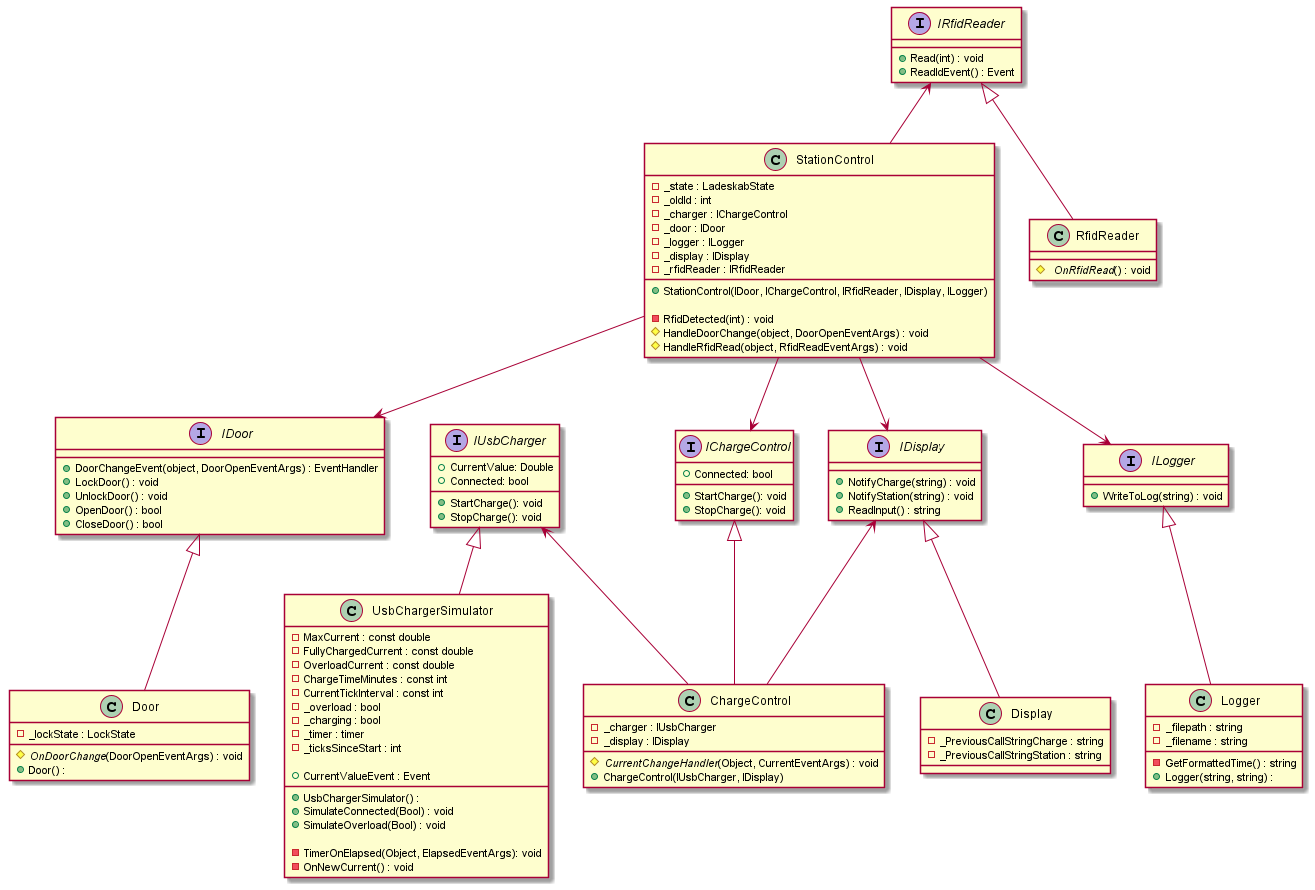

The diagram above was rendered by PlantUML. Its source (embedded in the PNG):
@startuml
class StationControl
{
    - _state : LadeskabState 
    - _oldId : int 
    - _charger : IChargeControl
    - _door : IDoor 
    - _logger : ILogger
    - _display : IDisplay
    - _rfidReader : IRfidReader


    + StationControl(IDoor, IChargeControl, IRfidReader, IDisplay, ILogger) 

    - RfidDetected(int) : void
     # HandleDoorChange(object, DoorOpenEventArgs) : void
     # HandleRfidRead(object, RfidReadEventArgs) : void
}


/' Door '/

interface IDoor
{
    + DoorChangeEvent(object, DoorOpenEventArgs) : EventHandler
    + LockDoor() : void
    + UnlockDoor() : void
    + OpenDoor() : bool
    + CloseDoor() : bool
}

class Door 
{
    - _lockState : LockState
    # //OnDoorChange//(DoorOpenEventArgs) : void
    + Door() :
}


IDoor <|-- Door
StationControl --> IDoor

/' RFID READER '/

interface IRfidReader{

    + Read(int) : void  
    + ReadIdEvent() : Event 
}

class RfidReader
{
    # // OnRfidRead//() : void  
}

IRfidReader <-- StationControl
IRfidReader <|-- RfidReader

/' USB Charger '/
class UsbChargerSimulator
{
    - MaxCurrent : const double
    - FullyChargedCurrent : const double
    - OverloadCurrent : const double
    - ChargeTimeMinutes : const int
    - CurrentTickInterval : const int
    - _overload : bool
    - _charging : bool
    - _timer : timer
    - _ticksSinceStart : int

    + CurrentValueEvent : Event

    + UsbChargerSimulator() :
    + SimulateConnected(Bool) : void
    + SimulateOverload(Bool) : void

    - TimerOnElapsed(Object, ElapsedEventArgs): void
    - OnNewCurrent() : void
}

interface IUsbCharger
{
    +CurrentValue: Double
    +Connected: bool
    +StartCharge(): void
    +StopCharge(): void
}

IUsbCharger <|-- UsbChargerSimulator

/' ChargeControl '/

interface IChargeControl
{
    +Connected: bool
    +StartCharge(): void
    +StopCharge(): void
}
class ChargeControl
{
    - _charger : IUsbCharger
    - _display : IDisplay
    # //CurrentChangeHandler//(Object, CurrentEventArgs) : void
    + ChargeControl(IUsbCharger, IDisplay)
}
IChargeControl <|-- ChargeControl
StationControl --> IChargeControl
IUsbCharger <-- ChargeControl
IDisplay <-- ChargeControl
/' Display '/

interface IDisplay
{
    + NotifyCharge(string) : void
    + NotifyStation(string) : void
    + ReadInput() : string
}

class Display
{

    - _PreviousCallStringCharge : string
    - _PreviousCallStringStation : string
}
    IDisplay <|-- Display
    StationControl --> IDisplay

/' Logger '/

class Logger
{
    - _filepath : string
    - _filename : string
    - GetFormattedTime() : string
    + Logger(string, string) : 

}


interface ILogger
{
    + WriteToLog(string) : void
}

ILogger <|-- Logger
StationControl --> ILogger

@enduml